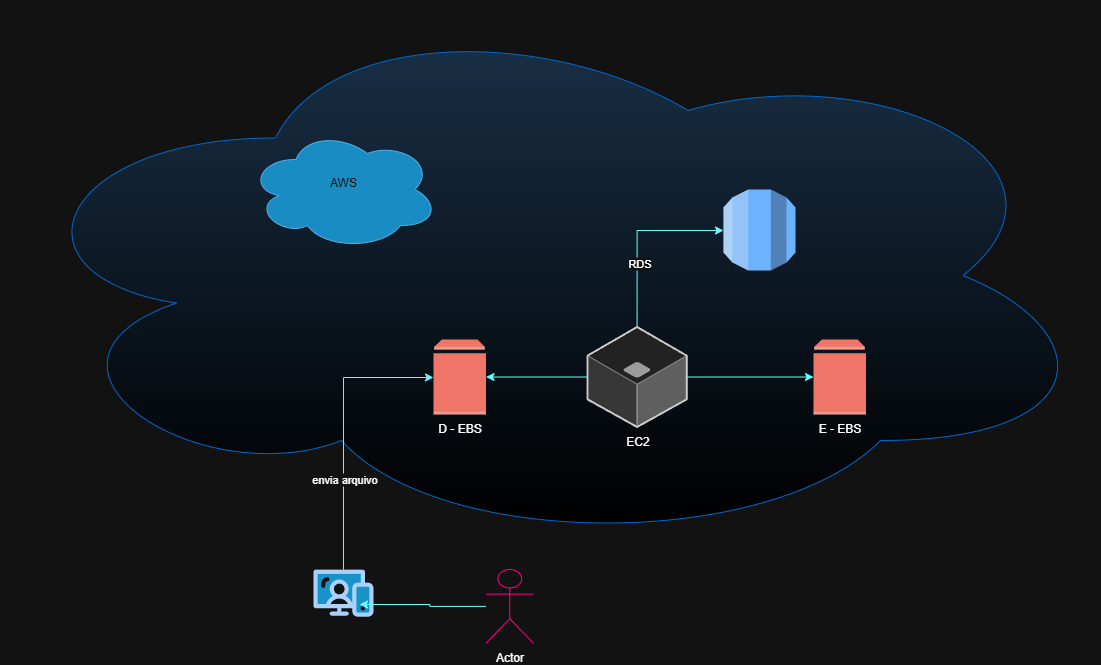

The diagram above was exported from draw.io. Its source (the exported page's mxGraphModel, read from the mxfile embedded in the PNG):
<mxGraphModel dx="2253" dy="785" grid="1" gridSize="10" guides="1" tooltips="1" connect="1" arrows="1" fold="1" page="1" pageScale="1" pageWidth="827" pageHeight="1169" math="0" shadow="0">
  <root>
    <object label="" id="0">
      <mxCell />
    </object>
    <mxCell id="1" parent="0" />
    <mxCell id="Tk7v6a129khAJzAK5RiC-23" value="&lt;div&gt;&lt;br&gt;&lt;/div&gt;" style="ellipse;shape=cloud;whiteSpace=wrap;html=1;fillColor=#cce5ff;strokeColor=light-dark(#36393D,#0066CC);gradientColor=light-dark(default, #344174);" vertex="1" parent="1">
      <mxGeometry x="-273" y="11" width="1100" height="550" as="geometry" />
    </mxCell>
    <mxCell id="Tk7v6a129khAJzAK5RiC-7" value="AWS&lt;div&gt;&lt;br&gt;&lt;/div&gt;" style="ellipse;shape=cloud;whiteSpace=wrap;html=1;fillColor=#1ba1e2;fontColor=#ffffff;strokeColor=#006EAF;" vertex="1" parent="1">
      <mxGeometry x="-25" y="140" width="190" height="120" as="geometry" />
    </mxCell>
    <mxCell id="Tk7v6a129khAJzAK5RiC-1" value="D - EBS" style="outlineConnect=0;dashed=0;verticalLabelPosition=bottom;verticalAlign=top;align=center;html=1;shape=mxgraph.aws3.volume;fillColor=#E05243;gradientColor=none;" vertex="1" parent="1">
      <mxGeometry x="160" y="350" width="52.5" height="75" as="geometry" />
    </mxCell>
    <mxCell id="Tk7v6a129khAJzAK5RiC-5" style="edgeStyle=orthogonalEdgeStyle;rounded=0;orthogonalLoop=1;jettySize=auto;html=1;strokeColor=light-dark(#000000,#76ECFF);" edge="1" parent="1" source="Tk7v6a129khAJzAK5RiC-2" target="Tk7v6a129khAJzAK5RiC-1">
      <mxGeometry relative="1" as="geometry">
        <Array as="points">
          <mxPoint x="70" y="388" />
        </Array>
      </mxGeometry>
    </mxCell>
    <mxCell id="Tk7v6a129khAJzAK5RiC-6" value="envia arquivo" style="edgeLabel;html=1;align=center;verticalAlign=middle;resizable=0;points=[];" vertex="1" connectable="0" parent="Tk7v6a129khAJzAK5RiC-5">
      <mxGeometry x="-0.3515" relative="1" as="geometry">
        <mxPoint as="offset" />
      </mxGeometry>
    </mxCell>
    <mxCell id="Tk7v6a129khAJzAK5RiC-2" value="" style="verticalLabelPosition=bottom;aspect=fixed;html=1;shape=mxgraph.salesforce.web;fillColorStyles=fillColor2,fillColor3,fillColor4;fillColor2=#032d60;fillColor3=#0d9dda;fillColor4=#ffffff;fillColor=none;strokeColor=none;" vertex="1" parent="1">
      <mxGeometry x="40" y="580" width="60" height="47.400000000000006" as="geometry" />
    </mxCell>
    <mxCell id="Tk7v6a129khAJzAK5RiC-3" value="Actor" style="shape=umlActor;verticalLabelPosition=bottom;verticalAlign=top;html=1;outlineConnect=0;strokeColor=light-dark(#000000,#FF0080);" vertex="1" parent="1">
      <mxGeometry x="212.5" y="580" width="47.5" height="73.8" as="geometry" />
    </mxCell>
    <mxCell id="Tk7v6a129khAJzAK5RiC-4" style="edgeStyle=orthogonalEdgeStyle;rounded=0;orthogonalLoop=1;jettySize=auto;html=1;entryX=0.767;entryY=0.74;entryDx=0;entryDy=0;entryPerimeter=0;strokeColor=light-dark(#000000,#66FFFF);" edge="1" parent="1" source="Tk7v6a129khAJzAK5RiC-3" target="Tk7v6a129khAJzAK5RiC-2">
      <mxGeometry relative="1" as="geometry" />
    </mxCell>
    <mxCell id="Tk7v6a129khAJzAK5RiC-18" style="edgeStyle=orthogonalEdgeStyle;rounded=0;orthogonalLoop=1;jettySize=auto;html=1;strokeColor=light-dark(#000000,#66FFFF);" edge="1" parent="1" source="Tk7v6a129khAJzAK5RiC-8" target="Tk7v6a129khAJzAK5RiC-17">
      <mxGeometry relative="1" as="geometry">
        <Array as="points">
          <mxPoint x="364" y="241" />
        </Array>
      </mxGeometry>
    </mxCell>
    <mxCell id="Tk7v6a129khAJzAK5RiC-19" value="RDS" style="edgeLabel;html=1;align=center;verticalAlign=middle;resizable=0;points=[];" vertex="1" connectable="0" parent="Tk7v6a129khAJzAK5RiC-18">
      <mxGeometry x="-0.2947" y="-2" relative="1" as="geometry">
        <mxPoint as="offset" />
      </mxGeometry>
    </mxCell>
    <mxCell id="Tk7v6a129khAJzAK5RiC-8" value="EC2&lt;div&gt;&lt;br&gt;&lt;/div&gt;" style="verticalLabelPosition=bottom;html=1;verticalAlign=top;strokeWidth=1;align=center;outlineConnect=0;dashed=0;outlineConnect=0;shape=mxgraph.aws3d.application_server;fillColor=#ECECEC;strokeColor=#5E5E5E;aspect=fixed;strokeColor2=#292929;" vertex="1" parent="1">
      <mxGeometry x="314" y="337.5" width="99.19" height="100" as="geometry" />
    </mxCell>
    <mxCell id="Tk7v6a129khAJzAK5RiC-9" style="edgeStyle=orthogonalEdgeStyle;rounded=0;orthogonalLoop=1;jettySize=auto;html=1;entryX=1;entryY=0.5;entryDx=0;entryDy=0;entryPerimeter=0;strokeColor=light-dark(#000000,#66FFFF);" edge="1" parent="1" source="Tk7v6a129khAJzAK5RiC-8" target="Tk7v6a129khAJzAK5RiC-1">
      <mxGeometry relative="1" as="geometry" />
    </mxCell>
    <mxCell id="Tk7v6a129khAJzAK5RiC-13" value="E - EBS" style="outlineConnect=0;dashed=0;verticalLabelPosition=bottom;verticalAlign=top;align=center;html=1;shape=mxgraph.aws3.volume;fillColor=#E05243;gradientColor=none;" vertex="1" parent="1">
      <mxGeometry x="540" y="350" width="52.5" height="75" as="geometry" />
    </mxCell>
    <mxCell id="Tk7v6a129khAJzAK5RiC-14" style="edgeStyle=orthogonalEdgeStyle;rounded=0;orthogonalLoop=1;jettySize=auto;html=1;entryX=0;entryY=0.5;entryDx=0;entryDy=0;entryPerimeter=0;strokeColor=light-dark(#000000,#66FFFF);" edge="1" parent="1" source="Tk7v6a129khAJzAK5RiC-8" target="Tk7v6a129khAJzAK5RiC-13">
      <mxGeometry relative="1" as="geometry" />
    </mxCell>
    <mxCell id="Tk7v6a129khAJzAK5RiC-17" value="" style="outlineConnect=0;dashed=0;verticalLabelPosition=bottom;verticalAlign=top;align=center;html=1;shape=mxgraph.aws3.rds;fillColor=#0050ef;fontColor=#ffffff;strokeColor=#001DBC;" vertex="1" parent="1">
      <mxGeometry x="450" y="200" width="72" height="81" as="geometry" />
    </mxCell>
  </root>
</mxGraphModel>